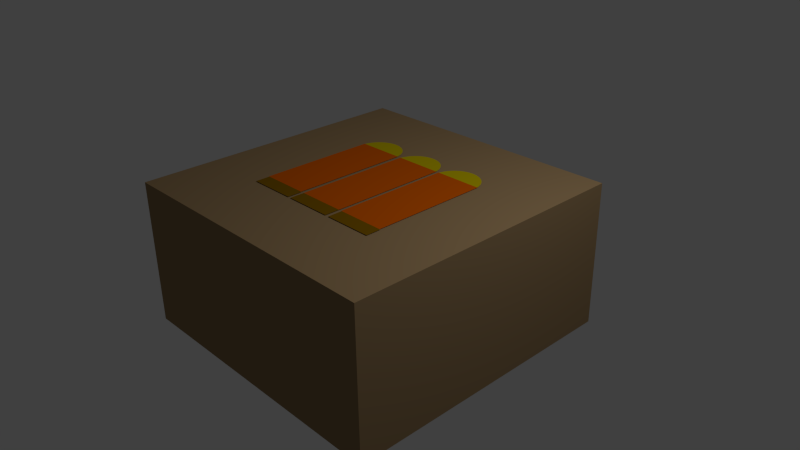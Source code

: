 # Source: ammo.blend  (saved by Blender 2.76.0; exported with 4.5.12 LTS)
import bpy
from mathutils import Matrix  # noqa: F401  (used for matrix-valued properties, if any)

bpy.ops.wm.read_factory_settings(use_empty=True)
scene = bpy.context.scene
scene.name = 'Scene'

# ---- collections
col_collection_1 = bpy.data.collections.new('Collection 1'); scene.collection.children.link(col_collection_1)

# ---- materials (node trees are filled in below, after node groups)
mat_ammo_top = bpy.data.materials.new('Ammo_Top')
mat_ammo_top.alpha_threshold = 0.0
mat_ammo_top.use_transparent_shadow = False
mat_ammo_top.diffuse_color = (0.5, 0.4, 0.0, 1.0)
mat_ammo_top.roughness = 0.5
mat_ammo_mid = bpy.data.materials.new('Ammo_Mid')
mat_ammo_mid.alpha_threshold = 0.0
mat_ammo_mid.use_transparent_shadow = False
mat_ammo_mid.diffuse_color = (0.6, 0.1, 0.0, 1.0)
mat_ammo_mid.roughness = 0.5
mat_ammo_box = bpy.data.materials.new('Ammo_Box')
mat_ammo_box.alpha_threshold = 0.0
mat_ammo_box.use_transparent_shadow = False
mat_ammo_box.diffuse_color = (0.3, 0.2, 0.1, 1.0)
mat_ammo_box.roughness = 0.5
mat_ammo_box.line_color = (0.0, 0.0, 0.0, 1.0)
mat_ammo_bot = bpy.data.materials.new('Ammo_Bot')
mat_ammo_bot.alpha_threshold = 0.0
mat_ammo_bot.use_transparent_shadow = False
mat_ammo_bot.diffuse_color = (0.2, 0.1, 0.0, 1.0)
mat_ammo_bot.roughness = 0.5

# ---- material node trees

# ---- world
world_world = bpy.data.worlds.new('World'); scene.world = world_world
world_world.color = (0.05088, 0.05088, 0.05088)
world_world.use_sun_shadow = False
world_world.sun_shadow_jitter_overblur = 0.0
world_world.cycles.sampling_method = 'MANUAL'
world_world.cycles.sample_map_resolution = 256

# ---- cameras
cam_camera = bpy.data.cameras.new('Camera')
cam_camera.clip_end = 100.0
cam_camera.lens = 35.0
cam_camera.sensor_width = 32.0
cam_camera.sensor_height = 18.0
cam_camera.ortho_scale = 7.314
cam_camera.dof.focus_distance = 0.0
cam_camera.dof.aperture_fstop = 128.0

# ---- lights
light_lamp = bpy.data.lights.new('Lamp', 'POINT')
light_lamp.transmission_factor = 0.0
light_lamp.cutoff_distance = 30.0
light_lamp.energy = 100.0
light_lamp.shadow_buffer_clip_start = 1.001
light_lamp.shadow_soft_size = 0.1
light_lamp.shadow_maximum_resolution = 0.006
light_lamp.use_absolute_resolution = True
light_lamp.cycles.use_multiple_importance_sampling = False

# ---- meshes
me_circle_004 = bpy.data.meshes.new('Circle.004')
me_circle_004.from_pydata([(0.0, 1.0, 0.0), (-0.1951, 0.9808, 0.0), (-0.3827, 0.9239, 0.0), (-0.5556, 0.8315, 0.0), (-0.7071, 0.7071, 0.0), (-0.8315, 0.5556, 0.0), (-0.9239, 0.3827, 0.0), (-0.9808, 0.1951, 0.0), (-1.0, 7.55e-08, 0.0), (-0.9808, -0.1951, 0.0), (-0.9239, -0.3827, 0.0), (-0.8315, -0.5556, 0.0), (-0.7071, -0.7071, 0.0), (-0.5556, -0.8315, 0.0), (-0.3827, -0.9239, 0.0), (-0.1951, -0.9808, 0.0), (3.258e-07, -1.0, 0.0), (0.1951, -0.9808, 0.0), (0.3827, -0.9239, 0.0), (0.5556, -0.8315, 0.0), (0.7071, -0.7071, 0.0), (0.8315, -0.5556, 0.0), (0.9239, -0.3827, 0.0), (0.9808, -0.1951, 0.0), (1.0, 9.656e-07, 0.0), (0.9808, 0.1951, 0.0), (0.9239, 0.3827, 0.0), (0.8315, 0.5556, 0.0), (0.7071, 0.7071, 0.0), (0.5556, 0.8315, 0.0), (0.3827, 0.9239, 0.0), (0.1951, 0.9808, 0.0)], [], [(1, 2, 3, 4, 5, 6, 7, 8, 9, 10, 11, 12, 13, 14, 15, 16, 17, 18, 19, 20, 21, 22, 23, 24, 25, 26, 27, 28, 29, 30, 31, 0)])
me_circle_004.materials.append(mat_ammo_top)
me_circle_004.use_remesh_preserve_volume = False
me_circle_004.use_remesh_preserve_attributes = False
me_circle_004.use_mirror_vertex_groups = False
me_circle_004.update()
me_plane_001 = bpy.data.meshes.new('Plane.001')
me_plane_001.from_pydata([(-1.0, -1.0, 0.0), (1.0, -1.0, 0.0), (-1.0, 1.0, 0.0), (1.0, 1.0, 0.0)], [], [(0, 1, 3, 2)])
me_plane_001.materials.append(mat_ammo_mid)
me_plane_001.use_remesh_preserve_volume = False
me_plane_001.use_remesh_preserve_attributes = False
me_plane_001.use_mirror_vertex_groups = False
me_plane_001.update()
me_cube = bpy.data.meshes.new('Cube')
me_cube.from_pydata([(1.0, 1.0, -1.0), (1.0, -1.0, -1.0), (-1.0, -1.0, -1.0), (-1.0, 1.0, -1.0), (1.0, 1.0, 1.0), (1.0, -1.0, 1.0), (-1.0, -1.0, 1.0), (-1.0, 1.0, 1.0)], [], [(0, 1, 2, 3), (4, 7, 6, 5), (0, 4, 5, 1), (1, 5, 6, 2), (2, 6, 7, 3), (4, 0, 3, 7)])
me_cube.materials.append(mat_ammo_box)
me_cube.use_remesh_preserve_volume = False
me_cube.use_remesh_preserve_attributes = False
me_cube.use_mirror_vertex_groups = False
me_cube.update()
me_plane_002 = bpy.data.meshes.new('Plane.002')
me_plane_002.from_pydata([(-1.0, -1.0, 0.0), (1.0, -1.0, 0.0), (-1.0, 1.0, 0.0), (1.0, 1.0, 0.0)], [], [(0, 1, 3, 2)])
me_plane_002.materials.append(mat_ammo_bot)
me_plane_002.use_remesh_preserve_volume = False
me_plane_002.use_remesh_preserve_attributes = False
me_plane_002.use_mirror_vertex_groups = False
me_plane_002.update()
me_circle_005 = bpy.data.meshes.new('Circle.005')
me_circle_005.from_pydata([(0.0, 1.0, 0.0), (-0.1951, 0.9808, 0.0), (-0.3827, 0.9239, 0.0), (-0.5556, 0.8315, 0.0), (-0.7071, 0.7071, 0.0), (-0.8315, 0.5556, 0.0), (-0.9239, 0.3827, 0.0), (-0.9808, 0.1951, 0.0), (-1.0, 7.55e-08, 0.0), (-0.9808, -0.1951, 0.0), (-0.9239, -0.3827, 0.0), (-0.8315, -0.5556, 0.0), (-0.7071, -0.7071, 0.0), (-0.5556, -0.8315, 0.0), (-0.3827, -0.9239, 0.0), (-0.1951, -0.9808, 0.0), (3.258e-07, -1.0, 0.0), (0.1951, -0.9808, 0.0), (0.3827, -0.9239, 0.0), (0.5556, -0.8315, 0.0), (0.7071, -0.7071, 0.0), (0.8315, -0.5556, 0.0), (0.9239, -0.3827, 0.0), (0.9808, -0.1951, 0.0), (1.0, 9.656e-07, 0.0), (0.9808, 0.1951, 0.0), (0.9239, 0.3827, 0.0), (0.8315, 0.5556, 0.0), (0.7071, 0.7071, 0.0), (0.5556, 0.8315, 0.0), (0.3827, 0.9239, 0.0), (0.1951, 0.9808, 0.0)], [], [(1, 2, 3, 4, 5, 6, 7, 8, 9, 10, 11, 12, 13, 14, 15, 16, 17, 18, 19, 20, 21, 22, 23, 24, 25, 26, 27, 28, 29, 30, 31, 0)])
me_circle_005.materials.append(mat_ammo_top)
me_circle_005.use_remesh_preserve_volume = False
me_circle_005.use_remesh_preserve_attributes = False
me_circle_005.use_mirror_vertex_groups = False
me_circle_005.update()
me_plane_003 = bpy.data.meshes.new('Plane.003')
me_plane_003.from_pydata([(-1.0, -1.0, 0.0), (1.0, -1.0, 0.0), (-1.0, 1.0, 0.0), (1.0, 1.0, 0.0)], [], [(0, 1, 3, 2)])
me_plane_003.materials.append(mat_ammo_mid)
me_plane_003.use_remesh_preserve_volume = False
me_plane_003.use_remesh_preserve_attributes = False
me_plane_003.use_mirror_vertex_groups = False
me_plane_003.update()
me_plane_004 = bpy.data.meshes.new('Plane.004')
me_plane_004.from_pydata([(-1.0, -1.0, 0.0), (1.0, -1.0, 0.0), (-1.0, 1.0, 0.0), (1.0, 1.0, 0.0)], [], [(0, 1, 3, 2)])
me_plane_004.materials.append(mat_ammo_bot)
me_plane_004.use_remesh_preserve_volume = False
me_plane_004.use_remesh_preserve_attributes = False
me_plane_004.use_mirror_vertex_groups = False
me_plane_004.update()
me_circle_006 = bpy.data.meshes.new('Circle.006')
me_circle_006.from_pydata([(0.0, 1.0, 0.0), (-0.1951, 0.9808, 0.0), (-0.3827, 0.9239, 0.0), (-0.5556, 0.8315, 0.0), (-0.7071, 0.7071, 0.0), (-0.8315, 0.5556, 0.0), (-0.9239, 0.3827, 0.0), (-0.9808, 0.1951, 0.0), (-1.0, 7.55e-08, 0.0), (-0.9808, -0.1951, 0.0), (-0.9239, -0.3827, 0.0), (-0.8315, -0.5556, 0.0), (-0.7071, -0.7071, 0.0), (-0.5556, -0.8315, 0.0), (-0.3827, -0.9239, 0.0), (-0.1951, -0.9808, 0.0), (3.258e-07, -1.0, 0.0), (0.1951, -0.9808, 0.0), (0.3827, -0.9239, 0.0), (0.5556, -0.8315, 0.0), (0.7071, -0.7071, 0.0), (0.8315, -0.5556, 0.0), (0.9239, -0.3827, 0.0), (0.9808, -0.1951, 0.0), (1.0, 9.656e-07, 0.0), (0.9808, 0.1951, 0.0), (0.9239, 0.3827, 0.0), (0.8315, 0.5556, 0.0), (0.7071, 0.7071, 0.0), (0.5556, 0.8315, 0.0), (0.3827, 0.9239, 0.0), (0.1951, 0.9808, 0.0)], [], [(1, 2, 3, 4, 5, 6, 7, 8, 9, 10, 11, 12, 13, 14, 15, 16, 17, 18, 19, 20, 21, 22, 23, 24, 25, 26, 27, 28, 29, 30, 31, 0)])
me_circle_006.materials.append(mat_ammo_top)
me_circle_006.use_remesh_preserve_volume = False
me_circle_006.use_remesh_preserve_attributes = False
me_circle_006.use_mirror_vertex_groups = False
me_circle_006.update()
me_plane_005 = bpy.data.meshes.new('Plane.005')
me_plane_005.from_pydata([(-1.0, -1.0, 0.0), (1.0, -1.0, 0.0), (-1.0, 1.0, 0.0), (1.0, 1.0, 0.0)], [], [(0, 1, 3, 2)])
me_plane_005.materials.append(mat_ammo_mid)
me_plane_005.use_remesh_preserve_volume = False
me_plane_005.use_remesh_preserve_attributes = False
me_plane_005.use_mirror_vertex_groups = False
me_plane_005.update()
me_plane_006 = bpy.data.meshes.new('Plane.006')
me_plane_006.from_pydata([(-1.0, -1.0, 0.0), (1.0, -1.0, 0.0), (-1.0, 1.0, 0.0), (1.0, 1.0, 0.0)], [], [(0, 1, 3, 2)])
me_plane_006.materials.append(mat_ammo_bot)
me_plane_006.use_remesh_preserve_volume = False
me_plane_006.use_remesh_preserve_attributes = False
me_plane_006.use_mirror_vertex_groups = False
me_plane_006.update()

# ---- objects
ob_circle = bpy.data.objects.new('Circle', me_circle_004)
ob_plane = bpy.data.objects.new('Plane', me_plane_001)
ob_cube = bpy.data.objects.new('Cube', me_cube)
ob_lamp = bpy.data.objects.new('Lamp', light_lamp)
ob_camera = bpy.data.objects.new('Camera', cam_camera)
ob_plane_001 = bpy.data.objects.new('Plane.001', me_plane_002)
ob_circle_001 = bpy.data.objects.new('Circle.001', me_circle_005)
ob_plane_002 = bpy.data.objects.new('Plane.002', me_plane_003)
ob_plane_003 = bpy.data.objects.new('Plane.003', me_plane_004)
ob_circle_002 = bpy.data.objects.new('Circle.002', me_circle_006)
ob_plane_004 = bpy.data.objects.new('Plane.004', me_plane_005)
ob_plane_005 = bpy.data.objects.new('Plane.005', me_plane_006)

# ---- transforms, parenting, visibility, modifiers, constraints
ob_circle.location = (0.0009844, 0.367, 0.5045)
ob_circle.scale = (0.165, 0.165, 0.5)
ob_circle.lineart.crease_threshold = 0.0
ob_plane.location = (0.0009844, -0.008008, 0.505)
ob_plane.scale = (0.165, 0.4, 0.5)
ob_plane.lineart.crease_threshold = 0.0
ob_cube.location = (0.0009844, -0.008008, 2.027e-06)
ob_cube.scale = (1.0, 1.0, 0.5)
ob_cube.lock_rotations_4d = False
ob_cube.empty_display_type = 'ARROWS'
ob_cube.lineart.crease_threshold = 0.0
ob_lamp.location = (2.039, 0.4947, 2.952)
ob_lamp.rotation_euler = (0.6503, 0.05522, 1.866)
ob_lamp.scale = (0.5432, 0.6246, 0.6208)
ob_lamp.lock_rotations_4d = False
ob_lamp.empty_display_type = 'ARROWS'
ob_lamp.color = (0.0, 0.0, 0.0, 0.0)
ob_lamp.lineart.crease_threshold = 0.0
ob_camera.location = (3.742, -3.262, 2.672)
ob_camera.rotation_euler = (1.109, 0.01082, 0.8149)
ob_camera.scale = (0.6246, 0.5845, 0.645)
ob_camera.lock_rotations_4d = False
ob_camera.empty_display_type = 'ARROWS'
ob_camera.color = (0.0, 0.0, 0.0, 0.0)
ob_camera.display_type = 'WIRE'
ob_camera.lineart.crease_threshold = 0.0
ob_plane_001.location = (0.0009844, -0.458, 0.505)
ob_plane_001.scale = (0.165, 0.05011, 0.5)
ob_plane_001.lineart.crease_threshold = 0.0
ob_circle_001.location = (0.3516, 0.367, 0.5045)
ob_circle_001.scale = (0.165, 0.165, 0.5)
ob_circle_001.lineart.crease_threshold = 0.0
ob_plane_002.location = (0.3516, -0.008008, 0.505)
ob_plane_002.scale = (0.165, 0.4, 0.5)
ob_plane_002.lineart.crease_threshold = 0.0
ob_plane_003.location = (0.3566, -0.458, 0.505)
ob_plane_003.scale = (0.165, 0.05011, 0.5)
ob_plane_003.lineart.crease_threshold = 0.0
ob_circle_002.location = (-0.3553, 0.367, 0.5045)
ob_circle_002.scale = (0.165, 0.165, 0.5)
ob_circle_002.lineart.crease_threshold = 0.0
ob_plane_004.location = (-0.3553, -0.008008, 0.505)
ob_plane_004.scale = (0.165, 0.4, 0.5)
ob_plane_004.lineart.crease_threshold = 0.0
ob_plane_005.location = (-0.3503, -0.458, 0.505)
ob_plane_005.scale = (0.165, 0.05011, 0.5)
ob_plane_005.lineart.crease_threshold = 0.0

# ---- collection membership
col_collection_1.objects.link(ob_circle)
col_collection_1.objects.link(ob_plane)
col_collection_1.objects.link(ob_cube)
col_collection_1.objects.link(ob_lamp)
col_collection_1.objects.link(ob_camera)
col_collection_1.objects.link(ob_plane_001)
col_collection_1.objects.link(ob_circle_001)
col_collection_1.objects.link(ob_plane_002)
col_collection_1.objects.link(ob_plane_003)
col_collection_1.objects.link(ob_circle_002)
col_collection_1.objects.link(ob_plane_004)
col_collection_1.objects.link(ob_plane_005)

# ---- scene / render settings (as saved in the file)
scene.camera = ob_camera
scene.frame_start = 1; scene.frame_end = 250; scene.frame_set(1)
scene.render.engine = 'BLENDER_EEVEE_NEXT'
scene.render.resolution_percentage = 50
scene.render.dither_intensity = 0.0
scene.cycles.use_denoising = False
scene.cycles.samples = 10
scene.cycles.sampling_pattern = 'TABULATED_SOBOL'
scene.cycles.light_sampling_threshold = 0.0
scene.cycles.use_adaptive_sampling = False
scene.cycles.use_light_tree = False
scene.cycles.blur_glossy = 0.0
scene.cycles.pixel_filter_type = 'GAUSSIAN'
scene.cycles.sample_clamp_indirect = 0.0
scene.view_settings.view_transform = 'Standard'
bpy.context.view_layer.update()

